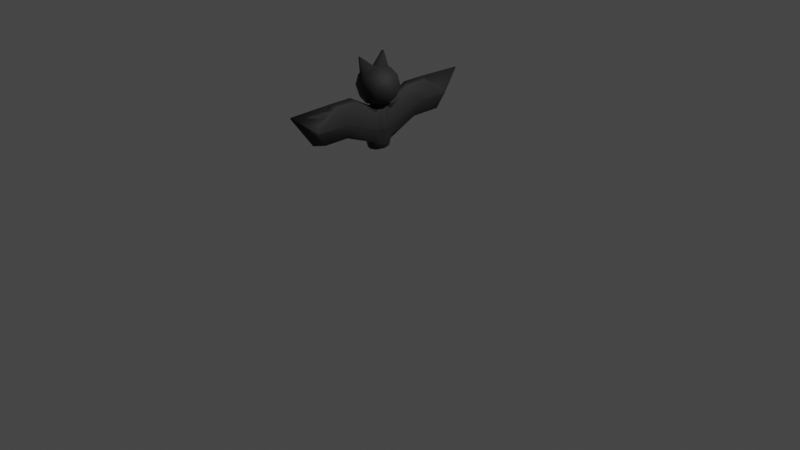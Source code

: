 # Source: bat.blend  (saved by Blender 2.91.10; exported with 4.5.12 LTS)
import bpy
from mathutils import Matrix  # noqa: F401  (used for matrix-valued properties, if any)

bpy.ops.wm.read_factory_settings(use_empty=True)
scene = bpy.context.scene
scene.name = 'Scene'

# ---- collections
col_collection = bpy.data.collections.new('Collection'); scene.collection.children.link(col_collection)

# ---- materials (node trees are filled in below, after node groups)
mat_witch_haed = bpy.data.materials.new('Witch-haed')
mat_witch_haed.alpha_threshold = 0.0
mat_witch_haed.use_transparent_shadow = False
mat_witch_haed.line_color = (0.0, 0.0, 0.0, 1.0)
mat_material_001 = bpy.data.materials.new('Material.001')
mat_material_001.use_transparent_shadow = False
mat_witch_eye = bpy.data.materials.new('witch.eye')
mat_witch_eye.use_transparent_shadow = False

# ---- material node trees
mat_witch_haed.use_nodes = True; mat_witch_haed.node_tree.nodes.clear()
_N = mat_witch_haed.node_tree.nodes; _L = mat_witch_haed.node_tree.links
n0 = _N.new('ShaderNodeOutputMaterial'); n0.name = 'Material Output'; n0.location = (300, 300)
n1 = _N.new('ShaderNodeBsdfPrincipled'); n1.name = 'Principled BSDF'; n1.location = (10, 300)
n1.distribution = 'GGX'
n1.subsurface_method = 'BURLEY'
n1.inputs[0].default_value = (0.01885, 0.01885, 0.01885, 1.0)
n1.inputs[2].default_value = 0.7682
n1.inputs[3].default_value = 1.45
n1.inputs[27].default_value = (0.0, 0.0, 0.0, 1.0)
n1.inputs[28].default_value = 1.0
_L.new(n1.outputs[0], n0.inputs[0])
n0.is_active_output = True
mat_material_001.use_nodes = True; mat_material_001.node_tree.nodes.clear()
_N = mat_material_001.node_tree.nodes; _L = mat_material_001.node_tree.links
n0 = _N.new('ShaderNodeBsdfPrincipled'); n0.name = 'Principled BSDF'; n0.location = (10, 300)
n0.distribution = 'GGX'
n0.subsurface_method = 'BURLEY'
n0.inputs[0].default_value = (0.2203, 0.05197, 0.1152, 1.0)
n0.inputs[3].default_value = 1.45
n0.inputs[27].default_value = (0.0, 0.0, 0.0, 1.0)
n0.inputs[28].default_value = 1.0
n1 = _N.new('ShaderNodeOutputMaterial'); n1.name = 'Material Output'; n1.location = (300, 300)
_L.new(n0.outputs[0], n1.inputs[0])
n1.is_active_output = True
mat_witch_eye.use_nodes = True; mat_witch_eye.node_tree.nodes.clear()
_N = mat_witch_eye.node_tree.nodes; _L = mat_witch_eye.node_tree.links
n0 = _N.new('ShaderNodeBsdfPrincipled'); n0.name = 'Principled BSDF'; n0.location = (10, 300)
n0.distribution = 'GGX'
n0.subsurface_method = 'BURLEY'
n0.inputs[0].default_value = (0.0, 0.0, 0.0, 1.0)
n0.inputs[3].default_value = 1.45
n0.inputs[27].default_value = (0.0, 0.0, 0.0, 1.0)
n0.inputs[28].default_value = 1.0
n1 = _N.new('ShaderNodeOutputMaterial'); n1.name = 'Material Output'; n1.location = (300, 300)
_L.new(n0.outputs[0], n1.inputs[0])
n1.is_active_output = True

# ---- world
world_world = bpy.data.worlds.new('World'); scene.world = world_world
world_world.use_nodes = True; world_world.node_tree.nodes.clear()
_N = world_world.node_tree.nodes; _L = world_world.node_tree.links
n0 = _N.new('ShaderNodeOutputWorld'); n0.name = 'World Output'; n0.location = (300, 300)
n1 = _N.new('ShaderNodeBackground'); n1.name = 'Background'; n1.location = (10, 300)
n1.inputs[0].default_value = (0.05088, 0.05088, 0.05088, 1.0)
_L.new(n1.outputs[0], n0.inputs[0])
n0.is_active_output = True
world_world.color = (0.05088, 0.05088, 0.05088)
world_world.use_sun_shadow = False
world_world.sun_shadow_jitter_overblur = 0.0

# ---- cameras
cam_camera = bpy.data.cameras.new('Camera')
cam_camera.clip_end = 100.0
cam_camera.ortho_scale = 7.314

# ---- lights
light_light = bpy.data.lights.new('Light', 'POINT')
light_light.transmission_factor = 0.0
light_light.energy = 1000.0
light_light.shadow_soft_size = 0.1
light_light.shadow_maximum_resolution = 0.006
light_light.use_absolute_resolution = True

# ---- meshes
me_cube = bpy.data.meshes.new('Cube')
me_cube.from_pydata([(0.5, 0.5661, 0.4206), (0.5, 0.5, -0.5), (0.5, -0.5684, 0.4206), (0.5, -0.5, -0.5), (-0.5, 0.5661, 0.4206), (-0.5, 0.5, -0.5), (-0.5, -0.5684, 0.4206), (-0.5, -0.5, -0.5), (-0.6096, 1.583e-08, -0.6096), (5.588e-09, 0.6096, -0.6096), (0.6096, 0.6096, 1.863e-09), (-0.6096, -0.6096, -2.794e-09), (0.6096, -0.6096, 1.863e-09), (-0.6096, 0.6096, -2.794e-09), (0.0, -0.6927, 0.5302), (0.6096, -0.001124, 0.5302), (-9.313e-10, -0.6096, -0.6096), (-0.6096, -0.001124, 0.5302), (0.0, 0.6905, 0.5302), (0.6096, -1.863e-09, -0.6096), (0.0, -0.001124, 0.7601), (1.304e-08, -0.8395, 4.657e-09), (-0.7514, 1.024e-08, 5.588e-09), (0.0, -5.588e-09, -0.8395), (0.8395, 9.313e-09, 0.0), (1.304e-08, 0.8395, 7.451e-09), (-0.08741, -0.6282, 0.5856), (-0.4345, -0.5367, 0.5095), (-0.5106, -0.1117, 0.5856), (-0.08741, -0.1117, 0.7452), (-0.3335, -0.6162, 1.177), (-0.4199, -0.6082, 1.15), (-0.2854, -0.4627, 0.5366), (-0.3451, -0.1859, 0.6008), (-0.413, -0.5442, 0.9978), (-0.4952, 0.1487, 0.5877), (-0.4239, 0.5488, 0.5164), (-0.09832, 0.6346, 0.5877), (-0.09832, 0.1487, 0.7374), (-0.4642, 0.6254, 1.132), (-0.3554, 0.2152, 0.6078), (-0.3497, 0.6359, 1.167), (-0.2947, 0.505, 0.5433), (-0.4132, 0.5787, 1.022)], [], [(0, 18, 20, 15), (20, 18, 37, 38), (17, 6, 27, 28), (15, 20, 14, 2), (3, 12, 21, 16), (12, 2, 14, 21), (21, 14, 6, 11), (16, 21, 11, 7), (7, 11, 22, 8), (11, 6, 17, 22), (22, 17, 4, 13), (8, 22, 13, 5), (5, 9, 23, 8), (9, 1, 19, 23), (23, 19, 3, 16), (8, 23, 16, 7), (1, 10, 24, 19), (10, 0, 15, 24), (24, 15, 2, 12), (19, 24, 12, 3), (5, 13, 25, 9), (13, 4, 18, 25), (25, 18, 0, 10), (9, 25, 10, 1), (26, 29, 30), (20, 17, 28, 29), (14, 20, 29, 26), (6, 14, 26, 27), (27, 31, 34, 32), (29, 28, 31, 30), (27, 26, 30, 31), (33, 32, 34), (31, 28, 33, 34), (28, 27, 32, 33), (35, 38, 41, 39), (18, 4, 36, 37), (17, 20, 38, 35), (4, 17, 35, 36), (42, 40, 43), (37, 36, 39, 41), (38, 37, 41), (35, 39, 43, 40), (39, 36, 42, 43), (36, 35, 40, 42)])
me_cube.polygons.foreach_set('use_smooth', [True] * 44)
me_cube.polygons.foreach_set('material_index', [0, 0, 0, 0, 0, 0, 0, 0, 0, 0, 0, 0, 0, 0, 0, 0, 0, 0, 0, 0, 0, 0, 0, 0, 0, 0, 0, 0, 0, 0, 0, 1, 0, 0, 0, 0, 0, 0, 1, 0, 0, 0, 0, 0])
_uv = me_cube.uv_layers.new(name='UVMap')
_uv.uv.foreach_set('vector', [0.6667, 0.4583, 0.7552, 0.4948, 0.7517, 0.625, 0.6319, 0.625, 0.7517, 0.625, 0.7552, 0.4948, 0.7552, 0.4948, 0.7517, 0.625, 0.625, 0.125, 0.625, 0.0, 0.625, 0.0, 0.625, 0.125, 0.6319, 0.625, 0.7517, 0.625, 0.7552, 0.7552, 0.6667, 0.7917, 0.3333, 0.7917, 0.5, 0.7569, 0.5, 0.8767, 0.3698, 0.8802, 0.5, 0.7569, 0.6667, 0.7917, 0.6302, 0.8802, 0.5, 0.8767, 0.5, 0.8767, 0.6302, 0.8802, 0.625, 1.0, 0.5, 1.0, 0.3698, 0.8802, 0.5, 0.8767, 0.5, 1.0, 0.375, 1.0, 0.375, 0.0, 0.5, 0.0, 0.5, 0.125, 0.375, 0.125, 0.5, 0.0, 0.625, 0.0, 0.625, 0.125, 0.5, 0.125, 0.5, 0.125, 0.625, 0.125, 0.625, 0.25, 0.5, 0.25, 0.375, 0.125, 0.5, 0.125, 0.5, 0.25, 0.375, 0.25, 0.125, 0.5, 0.2448, 0.4948, 0.2483, 0.625, 0.125, 0.625, 0.2448, 0.4948, 0.3333, 0.4583, 0.3681, 0.625, 0.2483, 0.625, 0.2483, 0.625, 0.3681, 0.625, 0.3333, 0.7917, 0.2448, 0.7552, 0.125, 0.625, 0.2483, 0.625, 0.2448, 0.7552, 0.125, 0.75, 0.3333, 0.4583, 0.5, 0.4931, 0.5, 0.625, 0.3681, 0.625, 0.5, 0.4931, 0.6667, 0.4583, 0.6319, 0.625, 0.5, 0.625, 0.5, 0.625, 0.6319, 0.625, 0.6667, 0.7917, 0.5, 0.7569, 0.3681, 0.625, 0.5, 0.625, 0.5, 0.7569, 0.3333, 0.7917, 0.375, 0.25, 0.5, 0.25, 0.5, 0.3733, 0.3698, 0.3698, 0.5, 0.25, 0.625, 0.25, 0.6302, 0.3698, 0.5, 0.3733, 0.5, 0.3733, 0.6302, 0.3698, 0.6667, 0.4583, 0.5, 0.4931, 0.3698, 0.3698, 0.5, 0.3733, 0.5, 0.4931, 0.3333, 0.4583, 0.7552, 0.7552, 0.7517, 0.625, 0.7552, 0.7552, 0.7517, 0.625, 0.875, 0.625, 0.875, 0.625, 0.7517, 0.625, 0.7552, 0.7552, 0.7517, 0.625, 0.7517, 0.625, 0.7552, 0.7552, 0.625, 1.0, 0.6302, 0.8802, 0.6302, 0.8802, 0.625, 1.0, 0.625, 1.0, 0.6295, 0.8964, 0.6295, 0.8964, 0.625, 1.0, 0.7517, 0.625, 0.875, 0.625, 0.7684, 0.625, 0.7517, 0.625, 0.625, 1.0, 0.6302, 0.8802, 0.6302, 0.8802, 0.6295, 0.8964, 0.625, 0.125, 0.625, 0.0, 0.625, 0.09681, 0.7684, 0.625, 0.875, 0.625, 0.875, 0.625, 0.7684, 0.625, 0.625, 0.125, 0.625, 0.0, 0.625, 0.0, 0.625, 0.125, 0.875, 0.625, 0.7517, 0.625, 0.7517, 0.625, 0.7753, 0.625, 0.6302, 0.3698, 0.625, 0.25, 0.625, 0.25, 0.6302, 0.3698, 0.875, 0.625, 0.7517, 0.625, 0.7517, 0.625, 0.875, 0.625, 0.625, 0.25, 0.625, 0.125, 0.625, 0.125, 0.625, 0.25, 0.625, 0.25, 0.625, 0.125, 0.6292, 0.3468, 0.6302, 0.3698, 0.625, 0.25, 0.6292, 0.3468, 0.6302, 0.3698, 0.7517, 0.625, 0.7552, 0.4948, 0.7517, 0.625, 0.875, 0.625, 0.7753, 0.625, 0.7753, 0.625, 0.875, 0.625, 0.6292, 0.3468, 0.625, 0.25, 0.625, 0.25, 0.6292, 0.3468, 0.625, 0.25, 0.625, 0.125, 0.625, 0.125, 0.625, 0.25])
me_cube.materials.append(mat_witch_haed)
me_cube.materials.append(mat_material_001)
me_cube.use_remesh_preserve_volume = False
me_cube.use_remesh_preserve_attributes = False
me_cube.use_mirror_vertex_groups = False
me_cube.update()
me_cube_001 = bpy.data.meshes.new('Cube.001')
me_cube_001.from_pydata([(0.2957, 0.4016, 0.4464), (0.2395, 0.4587, -0.6505), (0.2962, -0.4231, 0.4459), (0.2395, -0.4587, -0.6505), (-0.2971, 0.4016, 0.4454), (-0.2395, 0.4587, -0.6505), (-0.2962, -0.4231, 0.4459), (-0.2395, -0.4587, -0.6505), (-0.3503, 3.252e-09, -0.6505), (-5.454e-09, 0.5953, -0.6505), (0.358, 0.5892, -0.07501), (-0.3559, -0.5844, -0.07501), (0.358, -0.584, -0.07501), (-0.3567, 0.5892, -0.07501), (-1.559e-09, -0.4468, 0.542), (0.3573, 1.49e-08, 0.5419), (-4.798e-09, -0.5953, -0.6505), (-0.3573, -9.313e-09, 0.5419), (9.313e-10, 0.4384, 0.5419), (0.3503, 1.87e-08, -0.6505), (-1.863e-09, 7.451e-09, 0.7463), (1.238e-09, -0.8114, -0.07501), (-0.4931, -1.698e-08, -0.07501), (-3.487e-09, 2.014e-08, -0.708), (0.4931, 6.968e-09, -0.07501), (-8.171e-09, 0.8114, -0.07501), (0.3539, 0.5892, -0.0335), (-0.3541, -0.5844, -0.0335), (0.3541, -0.5844, -0.0335), (-0.3539, 0.5892, -0.0335), (1.238e-09, -0.8114, -0.0335), (-0.4931, -1.698e-08, -0.0335), (0.4931, 6.968e-09, -0.0335), (-8.171e-09, 0.8114, -0.0335), (0.2848, 0.5257, -0.4434), (-0.2848, -0.5257, -0.4434), (0.2848, -0.5257, -0.4434), (-0.2848, 0.5257, -0.4434), (-0.4104, -2.504e-09, -0.4434), (0.4104, 1.604e-08, -0.4434), (-0.2949, -0.2294, -0.6505), (0.444, -0.214, -0.0335), (0.3364, -0.1459, 0.5065), (-0.3364, -0.1459, 0.5065), (0.2949, -0.2294, -0.6505), (-1.863e-09, -0.1592, 0.6721), (-0.444, -0.214, -0.07501), (-0.444, -0.214, -0.0335), (-4.142e-09, -0.2976, -0.6896), (0.444, -0.214, -0.07501), (0.3476, -0.2629, -0.4434), (-0.3476, -0.2629, -0.4434), (-0.2949, 0.2294, -0.6505), (0.4445, 0.212, -0.0335), (0.3366, 0.1445, 0.5069), (-0.3366, 0.1445, 0.5069), (0.2949, 0.2294, -0.6505), (-8.574e-10, 0.1577, 0.6728), (-0.4445, 0.212, -0.0335), (-0.4445, 0.212, -0.07501), (-4.471e-09, 0.2977, -0.6896), (0.4445, 0.212, -0.07501), (0.3476, 0.2629, -0.4434), (-0.3476, 0.2629, -0.4434), (0.0, 0.6242, -0.4434), (0.0, -0.6242, -0.4434), (0.3551, 4.296, 0.3717), (0.001173, 5.593, 0.9141), (0.2969, -2.931, 0.8516), (0.001173, -3.199, 0.9471), (0.001173, 3.199, 0.9471), (0.2969, 2.931, 0.8516), (0.3592, -4.296, 0.3302), (0.001174, -5.593, 0.8726), (0.3551, -4.296, 0.3717), (0.001173, -5.593, 0.9141), (0.3592, 4.296, 0.3302), (0.001174, 5.593, 0.8726), (0.286, 3.834, -0.03814), (0.286, -3.819, -0.03814), (0.001174, 4.304, -0.03814), (0.001174, -4.289, -0.03814), (0.001174, -5.223, 0.7778), (1.093e-09, -0.7167, -0.06653), (0.0, -0.5513, -0.3919), (0.001174, -4.006, 0.01336), (-7.217e-09, 0.7166, -0.06653), (-7.217e-09, 0.7166, -0.02988), (1.093e-09, -0.7167, -0.02988), (-1.376e-09, -0.3947, 0.4784), (8.225e-10, 0.3871, 0.4783), (0.0, 0.5512, -0.3919), (0.001174, 5.223, 0.7778), (0.001174, 5.209, 0.8145), (0.001174, -5.209, 0.8145), (0.001174, -2.825, 0.8199), (0.001174, 2.825, 0.8199), (0.001174, 4.019, 0.01336), (0.03662, -5.228, 0.7778), (0.301, -0.7167, -0.06653), (0.301, -0.5513, -0.3919), (0.1344, -4.006, 0.01336), (0.301, 0.7166, -0.06653), (0.301, 0.7166, -0.02988), (0.301, -0.7167, -0.02988), (0.301, -0.3947, 0.4784), (0.301, 0.3871, 0.4783), (0.301, 0.5512, -0.3919), (0.03662, 5.223, 0.7778), (0.03662, 5.209, 0.8145), (0.03662, -5.21, 0.8145), (-0.008588, -2.821, 0.7834), (-0.008588, 2.825, 0.7834), (0.1344, 4.019, 0.01336), (0.001174, -2.58, -0.03814), (0.001174, -1.845, 0.9472), (0.2973, -1.666, 0.8512), (0.3592, -2.443, 0.3302), (0.286, -2.172, -0.03814), (0.3551, -2.443, 0.3717), (0.001174, -2.278, 0.01336), (0.001174, -1.902, 0.8125), (0.3022, -2.968, 0.3387), (0.2172, -2.512, 0.04815), (0.3022, -2.964, 0.3753), (0.3022, -1.898, 0.8125), (0.2969, 1.666, 0.8516), (0.3551, 2.443, 0.3717), (0.001174, 2.588, -0.03814), (0.001174, 1.819, 0.9471), (0.3592, 2.443, 0.3302), (0.286, 2.18, -0.03814), (0.001174, 2.285, 0.01336), (0.001174, 1.878, 0.8124), (0.3022, 2.97, 0.3387), (0.2172, 2.512, 0.04815), (0.3022, 2.97, 0.3753), (0.3022, 1.878, 0.8124)], [], [(54, 57, 20, 15), (57, 55, 17, 20), (45, 43, 6, 14), (42, 45, 14, 2), (75, 69, 95, 94), (11, 21, 30, 27), (51, 46, 22, 38), (59, 22, 31, 58), (52, 60, 23, 8), (60, 56, 19, 23), (48, 44, 3, 16), (40, 48, 16, 7), (62, 61, 24, 39), (61, 10, 26, 53), (49, 24, 32, 41), (50, 49, 12, 36), (25, 13, 29, 33), (129, 70, 96, 133), (14, 6, 27, 30), (73, 75, 94, 82), (41, 32, 15, 42), (53, 26, 0, 54), (77, 80, 97, 92), (33, 29, 4, 18), (44, 50, 36, 3), (40, 51, 38, 8), (44, 19, 39, 50), (28, 41, 42, 2), (17, 31, 47, 43), (39, 24, 49, 50), (12, 49, 41, 28), (8, 23, 48, 40), (23, 19, 44, 48), (22, 46, 47, 31), (15, 20, 45, 42), (20, 17, 43, 45), (8, 38, 63, 52), (1, 34, 62, 56), (32, 53, 54, 15), (17, 55, 58, 31), (24, 61, 53, 32), (34, 10, 61, 62), (9, 1, 56, 60), (5, 9, 60, 52), (38, 22, 59, 63), (18, 4, 55, 57), (0, 18, 57, 54), (13, 25, 64, 37), (62, 39, 19, 56), (126, 127, 66, 71), (5, 37, 64, 9), (9, 64, 34, 1), (5, 52, 63, 37), (37, 63, 59, 13), (29, 13, 59, 58), (55, 4, 29, 58), (40, 7, 35, 51), (35, 11, 46, 51), (27, 47, 46, 11), (6, 43, 47, 27), (35, 65, 21, 11), (33, 18, 90, 87), (36, 65, 16, 3), (16, 65, 35, 7), (73, 72, 74, 75), (76, 77, 67, 66), (69, 75, 74, 68), (66, 67, 70, 71), (77, 76, 78, 80), (72, 73, 81, 79), (127, 130, 76, 66), (130, 131, 78, 76), (131, 128, 80, 78), (116, 115, 69, 68), (118, 117, 72, 79), (25, 33, 87, 86), (117, 119, 74, 72), (114, 118, 79, 81), (129, 126, 71, 70), (119, 116, 68, 74), (83, 84, 100, 99), (91, 86, 102, 107), (85, 82, 98, 101), (87, 90, 106, 103), (92, 97, 113, 108), (121, 89, 105, 125), (14, 30, 88, 89), (81, 73, 82, 85), (115, 14, 89, 121), (21, 65, 84, 83), (70, 67, 93, 96), (114, 81, 85, 120), (64, 25, 86, 91), (67, 77, 92, 93), (128, 64, 91, 132), (30, 21, 83, 88), (136, 137, 112, 109), (134, 136, 109, 108), (124, 122, 98, 110), (135, 134, 108, 113), (122, 123, 101, 98), (125, 124, 110, 111), (132, 91, 107, 135), (93, 92, 108, 109), (120, 85, 101, 123), (82, 94, 110, 98), (86, 87, 103, 102), (94, 95, 111, 110), (88, 83, 99, 104), (133, 96, 112, 137), (96, 93, 109, 112), (89, 88, 104, 105), (84, 120, 123, 100), (105, 104, 124, 125), (99, 100, 123, 122), (104, 99, 122, 124), (65, 114, 120, 84), (69, 115, 121, 95), (95, 121, 125, 111), (28, 2, 116, 119), (65, 36, 118, 114), (12, 28, 119, 117), (36, 12, 117, 118), (2, 14, 115, 116), (90, 133, 137, 106), (97, 132, 135, 113), (107, 102, 134, 135), (102, 103, 136, 134), (103, 106, 137, 136), (80, 128, 132, 97), (18, 0, 126, 129), (34, 64, 128, 131), (10, 34, 131, 130), (26, 10, 130, 127), (0, 26, 127, 126), (18, 129, 133, 90)])
me_cube_001.polygons.foreach_set('use_smooth', [True] * 136)
_uv = me_cube_001.uv_layers.new(name='UVMap')
_uv.uv.foreach_set('vector', [0.7235, 0.6063, 0.8064, 0.5895, 0.8179, 0.5363, 0.7306, 0.5632, 0.8064, 0.5895, 0.9177, 0.6325, 0.9368, 0.591, 0.8179, 0.5363, 0.4618, 0.8233, 0.573, 0.7804, 0.5468, 0.7278, 0.4509, 0.7574, 0.379, 0.8066, 0.4618, 0.8233, 0.4509, 0.7574, 0.3799, 0.7503, 0.4311, 0.5212, 0.4509, 0.7574, 0.4509, 0.7574, 0.4311, 0.5212, 0.5627, 0.5523, 0.4346, 0.5122, 0.4311, 0.5212, 0.557, 0.5635, 0.3903, 0.3093, 0.5155, 0.282, 0.5172, 0.2072, 0.3804, 0.2053, 0.519, 0.1347, 0.5172, 0.2072, 0.5316, 0.2076, 0.5333, 0.135, 0.7023, 0.3659, 0.791, 0.4015, 0.7848, 0.2667, 0.6896, 0.2616, 0.791, 0.4015, 0.9227, 0.3777, 0.9338, 0.2747, 0.7848, 0.2667, 0.8055, 0.1333, 0.9338, 0.1711, 0.9338, 0.06749, 0.8261, 0.0, 0.7134, 0.1592, 0.8055, 0.1333, 0.8261, 0.0, 0.7373, 0.05692, 0.2939, 0.1737, 0.1721, 0.2071, 0.1753, 0.2804, 0.3102, 0.2764, 0.1721, 0.2071, 0.1664, 0.07667, 0.152, 0.0771, 0.1578, 0.2076, 0.1765, 0.3545, 0.1753, 0.2804, 0.161, 0.2809, 0.1622, 0.355, 0.3001, 0.3799, 0.1765, 0.3545, 0.1787, 0.4844, 0.29, 0.4834, 0.7791, 0.9011, 0.9179, 0.8572, 0.9145, 0.8482, 0.7756, 0.8921, 0.7858, 0.6842, 0.7858, 0.6842, 0.7858, 0.6842, 0.7858, 0.6842, 0.4509, 0.7574, 0.5468, 0.7278, 0.557, 0.5635, 0.4311, 0.5212, 0.1735, 0.5615, 0.1592, 0.5619, 0.1592, 0.5619, 0.1735, 0.5615, 0.1622, 0.355, 0.161, 0.2809, 0.0, 0.2857, 0.01222, 0.3318, 0.1578, 0.2076, 0.152, 0.0771, 0.02595, 0.1572, 0.009335, 0.2395, 0.7791, 0.9011, 0.0, 0.0, 0.0, 0.0, 0.7791, 0.9011, 0.7756, 0.8921, 0.9145, 0.8482, 0.8839, 0.7063, 0.7858, 0.6842, 0.3319, 0.3792, 0.3001, 0.3799, 0.29, 0.4834, 0.3188, 0.4831, 0.3581, 0.309, 0.3903, 0.3093, 0.3804, 0.2053, 0.345, 0.2048, 0.3319, 0.3792, 0.9338, 0.2747, 0.3102, 0.2764, 0.3001, 0.3799, 0.1631, 0.4796, 0.1622, 0.355, 0.01222, 0.3318, 0.0341, 0.3869, 0.6896, 0.2138, 0.5316, 0.2076, 0.5299, 0.2823, 0.6772, 0.2601, 0.3102, 0.2764, 0.1753, 0.2804, 0.1765, 0.3545, 0.3001, 0.3799, 0.1787, 0.4844, 0.1765, 0.3545, 0.1622, 0.355, 0.1631, 0.4796, 0.6896, 0.2616, 0.7848, 0.2667, 0.8055, 0.1333, 0.7134, 0.1592, 0.7848, 0.2667, 0.9338, 0.2747, 0.9338, 0.1711, 0.8055, 0.1333, 0.5172, 0.2072, 0.5155, 0.282, 0.5299, 0.2823, 0.5316, 0.2076, 0.3861, 0.8501, 0.4734, 0.877, 0.4618, 0.8233, 0.379, 0.8066, 0.4734, 0.877, 0.5923, 0.8223, 0.573, 0.7804, 0.4618, 0.8233, 0.345, 0.2048, 0.3804, 0.2053, 0.3951, 0.1032, 0.363, 0.1024, 0.3063, 0.06949, 0.2776, 0.07096, 0.2939, 0.1737, 0.3257, 0.1724, 0.161, 0.2809, 0.1578, 0.2076, 0.009335, 0.2395, 0.0, 0.2857, 0.6896, 0.2138, 0.6795, 0.1679, 0.5333, 0.135, 0.5316, 0.2076, 0.1753, 0.2804, 0.1721, 0.2071, 0.1578, 0.2076, 0.161, 0.2809, 0.2776, 0.07096, 0.1664, 0.07667, 0.1721, 0.2071, 0.2939, 0.1737, 0.7972, 0.5363, 0.9115, 0.4807, 0.9227, 0.3777, 0.791, 0.4015, 0.7151, 0.4701, 0.7972, 0.5363, 0.791, 0.4015, 0.7023, 0.3659, 0.3804, 0.2053, 0.5172, 0.2072, 0.519, 0.1347, 0.3951, 0.1032, 0.7858, 0.6842, 0.8839, 0.7063, 0.9177, 0.6325, 0.8064, 0.5895, 0.7109, 0.683, 0.7858, 0.6842, 0.8064, 0.5895, 0.7235, 0.6063, 0.9179, 0.8572, 0.7791, 0.9011, 0.0, 0.0, 0.0, 0.0, 0.2939, 0.1737, 0.3102, 0.2764, 0.9338, 0.2747, 0.3257, 0.1724, 0.02595, 0.1572, 0.152, 0.0771, 0.152, 0.0771, 0.02595, 0.1572, 0.7151, 0.4701, 0.0, 0.0, 0.0, 0.0, 0.7972, 0.5363, 0.7972, 0.5363, 0.0, 0.0, 0.2776, 0.07096, 0.3063, 0.06949, 0.7151, 0.4701, 0.7023, 0.3659, 0.3951, 0.1032, 0.0, 0.0, 0.0, 0.0, 0.3951, 0.1032, 0.519, 0.1347, 0.9179, 0.8572, 0.9145, 0.8482, 0.9179, 0.8572, 0.519, 0.1347, 0.5333, 0.135, 0.6795, 0.1679, 0.8839, 0.7063, 0.9145, 0.8482, 0.5333, 0.135, 0.3581, 0.309, 0.7373, 0.05692, 0.0, 0.0, 0.3903, 0.3093, 0.0, 0.0, 0.0, 0.0, 0.5155, 0.282, 0.3903, 0.3093, 0.557, 0.5635, 0.5299, 0.2823, 0.5155, 0.282, 0.0, 0.0, 0.5468, 0.7278, 0.573, 0.7804, 0.5299, 0.2823, 0.557, 0.5635, 0.0, 0.0, 0.0, 0.0, 0.4346, 0.5122, 0.5627, 0.5523, 0.7756, 0.8921, 0.7858, 0.6842, 0.7858, 0.6842, 0.7756, 0.8921, 0.29, 0.4834, 0.0, 0.0, 0.8261, 0.0, 0.9338, 0.06749, 0.8261, 0.0, 0.0, 0.0, 0.0, 0.0, 0.7373, 0.05692, 0.1735, 0.5615, 0.1787, 0.4844, 0.1631, 0.4796, 0.1592, 0.5619, 0.1664, 0.07667, 0.1566, 0.0, 0.1422, 0.0004324, 0.152, 0.0771, 0.4509, 0.7574, 0.4311, 0.5212, 0.3536, 0.5926, 0.3799, 0.7503, 0.6896, 0.8179, 0.7756, 0.8921, 0.7858, 0.6842, 0.7109, 0.683, 0.7791, 0.9011, 0.1664, 0.07667, 0.2776, 0.07096, 0.0, 0.0, 0.1787, 0.4844, 0.4346, 0.5122, 0.0, 0.0, 0.29, 0.4834, 0.152, 0.0771, 0.1664, 0.07667, 0.1664, 0.07667, 0.152, 0.0771, 0.1664, 0.07667, 0.2776, 0.07096, 0.2776, 0.07096, 0.1664, 0.07667, 0.2776, 0.07096, 0.0, 0.0, 0.0, 0.0, 0.2776, 0.07096, 0.3799, 0.7503, 0.4509, 0.7574, 0.4509, 0.7574, 0.3799, 0.7503, 0.29, 0.4834, 0.1787, 0.4844, 0.1787, 0.4844, 0.29, 0.4834, 0.7791, 0.9011, 0.7756, 0.8921, 0.7756, 0.8921, 0.7791, 0.9011, 0.1787, 0.4844, 0.1631, 0.4796, 0.1631, 0.4796, 0.1787, 0.4844, 0.0, 0.0, 0.29, 0.4834, 0.29, 0.4834, 0.0, 0.0, 0.7858, 0.6842, 0.7109, 0.683, 0.7109, 0.683, 0.7858, 0.6842, 0.1631, 0.4796, 0.0341, 0.3869, 0.0341, 0.3869, 0.1631, 0.4796, 0.4346, 0.5122, 0.0, 0.0, 0.0, 0.0, 0.4346, 0.5122, 0.0, 0.0, 0.7791, 0.9011, 0.7791, 0.9011, 0.0, 0.0, 0.0, 0.0, 0.4346, 0.5122, 0.4346, 0.5122, 0.0, 0.0, 0.7756, 0.8921, 0.7858, 0.6842, 0.7858, 0.6842, 0.7756, 0.8921, 0.7791, 0.9011, 0.0, 0.0, 0.0, 0.0, 0.7791, 0.9011, 0.4509, 0.7574, 0.4509, 0.7574, 0.4509, 0.7574, 0.4509, 0.7574, 0.4509, 0.7574, 0.4311, 0.5212, 0.4311, 0.5212, 0.4509, 0.7574, 0.0, 0.0, 0.4346, 0.5122, 0.4346, 0.5122, 0.0, 0.0, 0.4509, 0.7574, 0.4509, 0.7574, 0.4509, 0.7574, 0.4509, 0.7574, 0.4346, 0.5122, 0.0, 0.0, 0.0, 0.0, 0.4346, 0.5122, 0.7858, 0.6842, 0.7756, 0.8921, 0.7756, 0.8921, 0.7858, 0.6842, 0.0, 0.0, 0.0, 0.0, 0.0, 0.0, 0.0, 0.0, 0.0, 0.0, 0.7791, 0.9011, 0.7791, 0.9011, 0.0, 0.0, 0.1422, 0.0004324, 0.1566, 0.0, 0.1566, 0.0, 0.1422, 0.0004324, 0.0, 0.0, 0.0, 0.0, 0.0, 0.0, 0.0, 0.0, 0.4311, 0.5212, 0.4346, 0.5122, 0.4346, 0.5122, 0.4311, 0.5212, 0.7756, 0.8921, 0.7858, 0.6842, 0.7858, 0.6842, 0.7756, 0.8921, 0.7791, 0.9011, 0.7756, 0.8921, 0.7756, 0.8921, 0.7791, 0.9011, 0.4311, 0.5212, 0.4346, 0.5122, 0.4346, 0.5122, 0.4311, 0.5212, 0.0, 0.0, 0.7791, 0.9011, 0.7791, 0.9011, 0.0, 0.0, 0.4346, 0.5122, 0.0, 0.0, 0.0, 0.0, 0.4346, 0.5122, 0.4509, 0.7574, 0.4311, 0.5212, 0.4311, 0.5212, 0.4509, 0.7574, 0.0, 0.0, 0.0, 0.0, 0.0, 0.0, 0.0, 0.0, 0.1422, 0.0004324, 0.1566, 0.0, 0.1566, 0.0, 0.1422, 0.0004324, 0.0, 0.0, 0.0, 0.0, 0.0, 0.0, 0.0, 0.0, 0.1735, 0.5615, 0.1592, 0.5619, 0.1592, 0.5619, 0.1735, 0.5615, 0.7791, 0.9011, 0.7756, 0.8921, 0.7756, 0.8921, 0.7791, 0.9011, 0.4311, 0.5212, 0.4509, 0.7574, 0.4509, 0.7574, 0.4311, 0.5212, 0.4311, 0.5212, 0.4346, 0.5122, 0.4346, 0.5122, 0.4311, 0.5212, 0.7858, 0.6842, 0.7858, 0.6842, 0.7858, 0.6842, 0.7858, 0.6842, 0.7858, 0.6842, 0.7756, 0.8921, 0.7756, 0.8921, 0.7858, 0.6842, 0.4509, 0.7574, 0.4311, 0.5212, 0.4311, 0.5212, 0.4509, 0.7574, 0.0, 0.0, 0.0, 0.0, 0.0, 0.0, 0.0, 0.0, 0.4509, 0.7574, 0.4311, 0.5212, 0.4311, 0.5212, 0.4509, 0.7574, 0.4346, 0.5122, 0.0, 0.0, 0.0, 0.0, 0.4346, 0.5122, 0.4311, 0.5212, 0.4346, 0.5122, 0.4346, 0.5122, 0.4311, 0.5212, 0.0, 0.0, 0.0, 0.0, 0.0, 0.0, 0.0, 0.0, 0.4509, 0.7574, 0.4509, 0.7574, 0.4509, 0.7574, 0.4509, 0.7574, 0.4509, 0.7574, 0.4509, 0.7574, 0.4509, 0.7574, 0.4509, 0.7574, 0.1631, 0.4796, 0.0341, 0.3869, 0.0341, 0.3869, 0.1631, 0.4796, 0.0, 0.0, 0.29, 0.4834, 0.29, 0.4834, 0.0, 0.0, 0.1787, 0.4844, 0.1631, 0.4796, 0.1631, 0.4796, 0.1787, 0.4844, 0.29, 0.4834, 0.1787, 0.4844, 0.1787, 0.4844, 0.29, 0.4834, 0.3799, 0.7503, 0.4509, 0.7574, 0.4509, 0.7574, 0.3799, 0.7503, 0.7858, 0.6842, 0.7858, 0.6842, 0.7858, 0.6842, 0.7858, 0.6842, 0.0, 0.0, 0.0, 0.0, 0.0, 0.0, 0.0, 0.0, 0.0, 0.0, 0.7791, 0.9011, 0.7791, 0.9011, 0.0, 0.0, 0.7791, 0.9011, 0.7756, 0.8921, 0.7756, 0.8921, 0.7791, 0.9011, 0.7756, 0.8921, 0.7858, 0.6842, 0.7858, 0.6842, 0.7756, 0.8921, 0.0, 0.0, 0.0, 0.0, 0.0, 0.0, 0.0, 0.0, 0.7858, 0.6842, 0.7109, 0.683, 0.7109, 0.683, 0.7858, 0.6842, 0.2776, 0.07096, 0.0, 0.0, 0.0, 0.0, 0.2776, 0.07096, 0.1664, 0.07667, 0.2776, 0.07096, 0.2776, 0.07096, 0.1664, 0.07667, 0.152, 0.0771, 0.1664, 0.07667, 0.1664, 0.07667, 0.152, 0.0771, 0.02595, 0.1572, 0.152, 0.0771, 0.152, 0.0771, 0.02595, 0.1572, 0.7858, 0.6842, 0.7858, 0.6842, 0.7858, 0.6842, 0.7858, 0.6842])
me_cube_001.materials.append(mat_witch_haed)
me_cube_001.materials.append(mat_material_001)
me_cube_001.use_remesh_preserve_volume = False
me_cube_001.use_remesh_preserve_attributes = False
me_cube_001.use_mirror_vertex_groups = False
me_cube_001.update()
me_cube_003 = bpy.data.meshes.new('Cube.003')
me_cube_003.from_pydata([(0.5, 0.5, 0.5), (0.5, 0.5, -0.5), (0.5, -0.5, 0.5), (0.5, -0.5, -0.5), (-0.5, 0.5, 0.5), (-0.5, 0.5, -0.5), (-0.5, -0.5, 0.5), (-0.5, -0.5, -0.5), (-0.6096, 1.583e-08, -0.6096), (5.588e-09, 0.6096, -0.6096), (0.6096, 0.6096, 1.863e-09), (-0.6096, -0.6096, -2.794e-09), (0.6096, -0.6096, 1.863e-09), (-0.6096, 0.6096, -2.794e-09), (-1.863e-09, -0.6096, 0.6096), (0.6096, -1.863e-09, 0.6096), (-9.313e-10, -0.6096, -0.6096), (-0.6096, 6.519e-09, 0.6096), (1.863e-09, 0.6096, 0.6096), (0.6096, -1.863e-09, -0.6096), (-6.519e-09, 8.382e-09, 0.8395), (1.304e-08, -0.8395, 4.657e-09), (-0.8395, 1.024e-08, 5.588e-09), (0.0, -5.588e-09, -0.8395), (0.8395, 9.313e-09, 0.0), (1.304e-08, 0.8395, 7.451e-09)], [], [(0, 18, 20, 15), (18, 4, 17, 20), (20, 17, 6, 14), (15, 20, 14, 2), (3, 12, 21, 16), (12, 2, 14, 21), (21, 14, 6, 11), (16, 21, 11, 7), (7, 11, 22, 8), (11, 6, 17, 22), (22, 17, 4, 13), (8, 22, 13, 5), (5, 9, 23, 8), (9, 1, 19, 23), (23, 19, 3, 16), (8, 23, 16, 7), (1, 10, 24, 19), (10, 0, 15, 24), (24, 15, 2, 12), (19, 24, 12, 3), (5, 13, 25, 9), (13, 4, 18, 25), (25, 18, 0, 10), (9, 25, 10, 1)])
me_cube_003.polygons.foreach_set('use_smooth', [True] * 24)
_uv = me_cube_003.uv_layers.new(name='UVMap')
_uv.uv.foreach_set('vector', [0.6667, 0.4583, 0.7552, 0.4948, 0.7517, 0.625, 0.6319, 0.625, 0.7552, 0.4948, 0.875, 0.5, 0.875, 0.625, 0.7517, 0.625, 0.7517, 0.625, 0.875, 0.625, 0.875, 0.75, 0.7552, 0.7552, 0.6319, 0.625, 0.7517, 0.625, 0.7552, 0.7552, 0.6667, 0.7917, 0.3333, 0.7917, 0.5, 0.7569, 0.5, 0.8767, 0.3698, 0.8802, 0.5, 0.7569, 0.6667, 0.7917, 0.6302, 0.8802, 0.5, 0.8767, 0.5, 0.8767, 0.6302, 0.8802, 0.625, 1.0, 0.5, 1.0, 0.3698, 0.8802, 0.5, 0.8767, 0.5, 1.0, 0.375, 1.0, 0.375, 0.0, 0.5, 0.0, 0.5, 0.125, 0.375, 0.125, 0.5, 0.0, 0.625, 0.0, 0.625, 0.125, 0.5, 0.125, 0.5, 0.125, 0.625, 0.125, 0.625, 0.25, 0.5, 0.25, 0.375, 0.125, 0.5, 0.125, 0.5, 0.25, 0.375, 0.25, 0.125, 0.5, 0.2448, 0.4948, 0.2483, 0.625, 0.125, 0.625, 0.2448, 0.4948, 0.3333, 0.4583, 0.3681, 0.625, 0.2483, 0.625, 0.2483, 0.625, 0.3681, 0.625, 0.3333, 0.7917, 0.2448, 0.7552, 0.125, 0.625, 0.2483, 0.625, 0.2448, 0.7552, 0.125, 0.75, 0.3333, 0.4583, 0.5, 0.4931, 0.5, 0.625, 0.3681, 0.625, 0.5, 0.4931, 0.6667, 0.4583, 0.6319, 0.625, 0.5, 0.625, 0.5, 0.625, 0.6319, 0.625, 0.6667, 0.7917, 0.5, 0.7569, 0.3681, 0.625, 0.5, 0.625, 0.5, 0.7569, 0.3333, 0.7917, 0.375, 0.25, 0.5, 0.25, 0.5, 0.3733, 0.3698, 0.3698, 0.5, 0.25, 0.625, 0.25, 0.6302, 0.3698, 0.5, 0.3733, 0.5, 0.3733, 0.6302, 0.3698, 0.6667, 0.4583, 0.5, 0.4931, 0.3698, 0.3698, 0.5, 0.3733, 0.5, 0.4931, 0.3333, 0.4583])
me_cube_003.materials.append(mat_witch_eye)
me_cube_003.use_remesh_preserve_volume = False
me_cube_003.use_remesh_preserve_attributes = False
me_cube_003.use_mirror_vertex_groups = False
me_cube_003.update()
me_cube_005 = bpy.data.meshes.new('Cube.005')
me_cube_005.from_pydata([(0.4249, 0.2522, 0.4414), (0.4258, 0.2522, -0.4413), (0.4172, -0.7141, 0.506), (0.4182, -0.7141, -0.506), (-0.7206, 0.6622, 0.4419), (-0.7197, 0.6622, -0.4408), (-0.7206, -1.129, 0.4419), (-0.7197, -1.129, -0.4408), (-0.6227, -0.2335, -0.5379), (0.000554, 0.4865, -0.5381), (0.5832, 0.3587, -8.372e-05), (-0.878, -1.325, 0.0006326), (0.5986, -0.8361, -9.488e-05), (-0.878, 0.8584, 0.0006326), (-0.0005489, -0.9535, 0.5381), (0.8774, -0.2335, 0.5374), (0.000554, -0.9535, -0.5381), (-0.6238, -0.2335, 0.5382), (-0.0005489, 0.4865, 0.5381), (0.8785, -0.2335, -0.5387), (-0.0007569, -0.2335, 0.741), (2.595e-06, -1.225, 2.238e-07), (-0.9545, -0.2335, 0.0003973), (0.0007621, -0.2335, -0.741), (1.209, -0.2335, -0.0008707), (2.595e-06, 0.7581, 2.263e-07)], [], [(0, 18, 20, 15), (18, 4, 17, 20), (20, 17, 6, 14), (15, 20, 14, 2), (3, 12, 21, 16), (12, 2, 14, 21), (21, 14, 6, 11), (16, 21, 11, 7), (7, 11, 22, 8), (11, 6, 17, 22), (22, 17, 4, 13), (8, 22, 13, 5), (5, 9, 23, 8), (9, 1, 19, 23), (23, 19, 3, 16), (8, 23, 16, 7), (1, 10, 24, 19), (10, 0, 15, 24), (24, 15, 2, 12), (19, 24, 12, 3), (5, 13, 25, 9), (13, 4, 18, 25), (25, 18, 0, 10), (9, 25, 10, 1)])
me_cube_005.polygons.foreach_set('use_smooth', [True] * 24)
_uv = me_cube_005.uv_layers.new(name='UVMap')
_uv.uv.foreach_set('vector', [0.6667, 0.4583, 0.7552, 0.4948, 0.7517, 0.625, 0.6319, 0.625, 0.7552, 0.4948, 0.875, 0.5, 0.875, 0.625, 0.7517, 0.625, 0.7517, 0.625, 0.875, 0.625, 0.875, 0.75, 0.7552, 0.7552, 0.6319, 0.625, 0.7517, 0.625, 0.7552, 0.7552, 0.6667, 0.7917, 0.3333, 0.7917, 0.5, 0.7569, 0.5, 0.8767, 0.3698, 0.8802, 0.5, 0.7569, 0.6667, 0.7917, 0.6302, 0.8802, 0.5, 0.8767, 0.5, 0.8767, 0.6302, 0.8802, 0.625, 1.0, 0.5, 1.0, 0.3698, 0.8802, 0.5, 0.8767, 0.5, 1.0, 0.375, 1.0, 0.375, 0.0, 0.5, 0.0, 0.5, 0.125, 0.375, 0.125, 0.5, 0.0, 0.625, 0.0, 0.625, 0.125, 0.5, 0.125, 0.5, 0.125, 0.625, 0.125, 0.625, 0.25, 0.5, 0.25, 0.375, 0.125, 0.5, 0.125, 0.5, 0.25, 0.375, 0.25, 0.125, 0.5, 0.2448, 0.4948, 0.2483, 0.625, 0.125, 0.625, 0.2448, 0.4948, 0.3333, 0.4583, 0.3681, 0.625, 0.2483, 0.625, 0.2483, 0.625, 0.3681, 0.625, 0.3333, 0.7917, 0.2448, 0.7552, 0.125, 0.625, 0.2483, 0.625, 0.2448, 0.7552, 0.125, 0.75, 0.3333, 0.4583, 0.5, 0.4931, 0.5, 0.625, 0.3681, 0.625, 0.5, 0.4931, 0.6667, 0.4583, 0.6319, 0.625, 0.5, 0.625, 0.5, 0.625, 0.6319, 0.625, 0.6667, 0.7917, 0.5, 0.7569, 0.3681, 0.625, 0.5, 0.625, 0.5, 0.7569, 0.3333, 0.7917, 0.375, 0.25, 0.5, 0.25, 0.5, 0.3733, 0.3698, 0.3698, 0.5, 0.25, 0.625, 0.25, 0.6302, 0.3698, 0.5, 0.3733, 0.5, 0.3733, 0.6302, 0.3698, 0.6667, 0.4583, 0.5, 0.4931, 0.3698, 0.3698, 0.5, 0.3733, 0.5, 0.4931, 0.3333, 0.4583])
me_cube_005.materials.append(mat_witch_haed)
me_cube_005.use_remesh_preserve_volume = False
me_cube_005.use_remesh_preserve_attributes = False
me_cube_005.use_mirror_vertex_groups = False
me_cube_005.update()

# ---- objects
ob_head = bpy.data.objects.new('head', me_cube)
ob_light = bpy.data.objects.new('Light', light_light)
ob_camera = bpy.data.objects.new('Camera', cam_camera)
ob_witch_body = bpy.data.objects.new('witch.body', me_cube_001)
ob_eyes = bpy.data.objects.new('eyes', me_cube_003)
ob_witch_noze = bpy.data.objects.new('witch.noze', me_cube_005)

# ---- transforms, parenting, visibility, modifiers, constraints
ob_head.location = (-0.3035, 0.0005473, 1.351)
ob_head.scale = (0.2537, 0.2537, 0.2537)
ob_head.lock_rotations_4d = False
ob_head.empty_display_type = 'ARROWS'
ob_head.lineart.crease_threshold = 0.0
ob_light.location = (4.076, 1.005, 5.904)
ob_light.rotation_euler = (0.6503, 0.05522, 1.866)
ob_light.lock_rotations_4d = False
ob_light.empty_display_type = 'ARROWS'
ob_light.color = (0.0, 0.0, 0.0, 0.0)
ob_light.lineart.crease_threshold = 0.0
ob_camera.location = (7.359, -6.926, 4.958)
ob_camera.rotation_euler = (1.109, 0.0, 0.8149)
ob_camera.lock_rotations_4d = False
ob_camera.empty_display_type = 'ARROWS'
ob_camera.color = (0.0, 0.0, 0.0, 0.0)
ob_camera.display_type = 'WIRE'
ob_camera.lineart.crease_threshold = 0.0
ob_witch_body.location = (-0.3035, 0.0005473, 0.9495)
ob_witch_body.scale = (0.2537, 0.1945, 0.372)
ob_witch_body.lock_rotations_4d = False
ob_witch_body.empty_display_type = 'ARROWS'
ob_witch_body.lineart.crease_threshold = 0.0
ob_eyes.location = (-0.4743, -0.07933, 1.351)
ob_eyes.scale = (0.02461, 0.05721, 0.06268)
ob_eyes.lock_rotations_4d = False
ob_eyes.empty_display_type = 'ARROWS'
ob_eyes.lineart.crease_threshold = 0.0
_m = ob_eyes.modifiers.new('Mirror', 'MIRROR')
_m.use_axis = (False, True, False)
_m.mirror_object = ob_head
ob_witch_noze.location = (-0.4862, 0.005858, 1.313)
ob_witch_noze.rotation_euler = (0.0, 1.569, 0.0)
ob_witch_noze.scale = (0.01701, 0.02226, 0.01588)
ob_witch_noze.lock_rotations_4d = False
ob_witch_noze.empty_display_type = 'ARROWS'
ob_witch_noze.lineart.crease_threshold = 0.0

# ---- collection membership
col_collection.objects.link(ob_head)
col_collection.objects.link(ob_light)
col_collection.objects.link(ob_camera)
col_collection.objects.link(ob_witch_body)
col_collection.objects.link(ob_eyes)
col_collection.objects.link(ob_witch_noze)

# ---- scene / render settings (as saved in the file)
scene.camera = ob_camera
scene.frame_start = 1; scene.frame_end = 250; scene.frame_set(1)
scene.render.engine = 'BLENDER_EEVEE_NEXT'
scene.cycles.use_denoising = False
scene.cycles.samples = 128
scene.cycles.sampling_pattern = 'TABULATED_SOBOL'
scene.cycles.use_adaptive_sampling = False
scene.cycles.use_light_tree = False
scene.view_settings.view_transform = 'Filmic'
bpy.context.view_layer.update()

